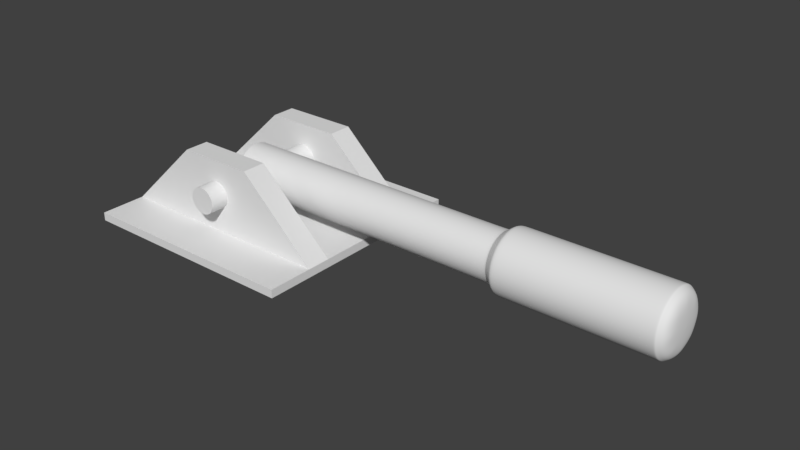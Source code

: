 # Source: lever.blend  (saved by Blender 2.78.0; exported with 4.5.12 LTS)
import bpy
from mathutils import Matrix  # noqa: F401  (used for matrix-valued properties, if any)

bpy.ops.wm.read_factory_settings(use_empty=True)
scene = bpy.context.scene
scene.name = 'Scene'

# ---- collections
col_collection_1 = bpy.data.collections.new('Collection 1'); scene.collection.children.link(col_collection_1)

# ---- world
world_world = bpy.data.worlds.new('World'); scene.world = world_world
world_world.color = (0.05088, 0.05088, 0.05088)
world_world.use_sun_shadow = False
world_world.sun_shadow_jitter_overblur = 0.0
world_world.cycles.sampling_method = 'MANUAL'

# ---- meshes
me_cube_001 = bpy.data.meshes.new('Cube.001')
me_cube_001.from_pydata([(-0.005715, -0.1328, 0.06359), (-0.01122, -0.1328, 0.06528), (-0.01631, -0.1328, 0.06798), (-0.02439, -0.1328, 0.07606), (-0.02709, -0.1328, 0.08115), (-0.02878, -0.1328, 0.08666), (-0.02878, -0.1328, 0.09809), (-0.02709, -0.1328, 0.1036), (-0.02439, -0.1328, 0.1087), (-0.01631, -0.1328, 0.1168), (-0.01122, -0.1328, 0.1195), (-0.005715, -0.1328, 0.1212), (0.005715, -0.1328, 0.1212), (0.01122, -0.1328, 0.1195), (0.01631, -0.1328, 0.1168), (0.02439, -0.1328, 0.1087), (0.02709, -0.1328, 0.1036), (0.02878, -0.1328, 0.09809), (0.02878, -0.1328, 0.08666), (0.02709, -0.1328, 0.08115), (0.02439, -0.1328, 0.07606), (0.01631, -0.1328, 0.06798), (0.01122, -0.1328, 0.06528), (0.005715, -0.1328, 0.06359), (0.01631, 0.1307, 0.06798), (0.01122, 0.1307, 0.06528), (0.005715, 0.1307, 0.06359), (0.02878, 0.1307, 0.08666), (0.02709, 0.1307, 0.08115), (0.02439, 0.1307, 0.07606), (0.02439, 0.1307, 0.1087), (0.02709, 0.1307, 0.1036), (0.02878, 0.1307, 0.09809), (0.005715, 0.1307, 0.1212), (0.01122, 0.1307, 0.1195), (0.01631, 0.1307, 0.1168), (-0.01631, 0.1307, 0.1168), (-0.01122, 0.1307, 0.1195), (-0.005715, 0.1307, 0.1212), (-0.02878, 0.1307, 0.09809), (-0.02709, 0.1307, 0.1036), (-0.02439, 0.1307, 0.1087), (-0.02439, 0.1307, 0.07606), (-0.02709, 0.1307, 0.08115), (-0.02878, 0.1307, 0.08666), (-0.005715, 0.1307, 0.06359), (-0.01122, 0.1307, 0.06528), (-0.01631, 0.1307, 0.06798), (-2.582e-08, -0.1328, 0.063), (-0.02077, -0.1328, 0.0716), (-0.02937, -0.1328, 0.09237), (-0.02077, -0.1328, 0.1131), (2.399e-08, -0.1328, 0.1217), (0.02077, -0.1328, 0.1131), (0.02937, -0.1328, 0.09237), (0.02077, -0.1328, 0.0716), (-0.02077, 0.1307, 0.0716), (-0.02937, 0.1307, 0.09237), (-0.02077, 0.1307, 0.1131), (2.587e-08, 0.1307, 0.1217), (0.02077, 0.1307, 0.1131), (0.02937, 0.1307, 0.09237), (0.02077, 0.1307, 0.0716), (-2.378e-08, 0.1307, 0.063), (-0.2542, -0.2542, -0.009119), (-0.2542, -0.2542, 0.009119), (-0.2542, 0.2542, -0.009119), (-0.2542, 0.2542, 0.009119), (0.2542, -0.2542, -0.009119), (0.2542, -0.2542, 0.009119), (0.2542, 0.2542, -0.009119), (0.2542, 0.2542, 0.009119), (-0.2542, 0.152, -0.009119), (-0.2542, -0.152, -0.009119), (-0.2542, -0.152, 0.009119), (-0.2542, 0.152, 0.009119), (0.2542, -0.152, -0.009119), (0.2542, 0.152, -0.009119), (0.2542, 0.152, 0.009119), (0.2542, -0.152, 0.009119), (-0.2542, 0.09907, -0.009119), (-0.2542, -0.09907, -0.009119), (-0.2542, -0.09907, 0.009119), (-0.2542, 0.09907, 0.009119), (0.2542, -0.09907, -0.009119), (0.2542, 0.09907, -0.009119), (0.2542, 0.09907, 0.009119), (0.2542, -0.09907, 0.009119), (0.08474, 0.2542, -0.009119), (-0.08474, 0.2542, -0.009119), (-0.08474, 0.2542, 0.009119), (0.08474, 0.2542, 0.009119), (-0.08474, -0.2542, -0.009119), (0.08474, -0.2542, -0.009119), (0.08474, -0.2542, 0.009119), (-0.08474, -0.2542, 0.009119), (-0.08474, 0.152, 0.009119), (0.08474, 0.152, 0.009119), (-0.08474, -0.152, 0.009119), (0.08474, -0.152, 0.009119), (0.08474, 0.152, -0.009119), (-0.08474, 0.152, -0.009119), (0.08474, -0.152, -0.009119), (-0.08474, -0.152, -0.009119), (0.08474, 0.09907, -0.009119), (-0.08474, 0.09907, -0.009119), (0.08474, -0.09907, -0.009119), (-0.08474, -0.09907, -0.009119), (-0.08474, 0.09907, 0.009119), (0.08474, 0.09907, 0.009119), (-0.08474, -0.09907, 0.009119), (0.08474, -0.09907, 0.009119), (-0.2542, 0.09907, 0.009119), (-0.2542, 0.152, 0.009119), (0.2542, -0.09907, 0.009119), (0.2542, -0.152, 0.009119), (0.08474, 0.152, 0.1679), (0.2542, 0.152, 0.009119), (0.08474, -0.152, 0.1679), (-0.2542, -0.152, 0.009119), (-0.2542, -0.09907, 0.009119), (0.2542, 0.09907, 0.009119), (0.08474, 0.09907, 0.1679), (0.08474, -0.09907, 0.1679), (-0.08474, 0.152, 0.1679), (-0.08474, -0.152, 0.1679), (-0.08474, 0.09907, 0.1679), (-0.08474, -0.09907, 0.1679), (0.01122, 0.152, 0.1195), (-0.005715, 0.152, 0.1212), (2.606e-08, 0.152, 0.1217), (0.005715, 0.152, 0.1212), (-0.01122, 0.152, 0.1195), (0.02077, 0.152, 0.1131), (0.01631, 0.152, 0.1168), (-0.01631, 0.152, 0.1168), (-0.02077, 0.152, 0.1131), (0.02439, 0.152, 0.1087), (0.02709, 0.152, 0.1036), (-0.02439, 0.152, 0.1087), (-0.02709, 0.152, 0.1036), (0.02937, 0.152, 0.09237), (0.02878, 0.152, 0.09809), (-0.02878, 0.152, 0.09809), (-0.02937, 0.152, 0.09237), (0.02878, 0.152, 0.08666), (0.02709, 0.152, 0.08115), (-0.02709, 0.152, 0.08115), (-0.02878, 0.152, 0.08666), (0.02439, 0.152, 0.07606), (0.02077, 0.152, 0.0716), (-0.02077, 0.152, 0.0716), (-0.02439, 0.152, 0.07606), (0.01631, 0.152, 0.06798), (0.01122, 0.152, 0.06528), (-0.01122, 0.152, 0.06528), (-0.01631, 0.152, 0.06798), (0.005715, 0.152, 0.06359), (-0.005715, 0.152, 0.06359), (-2.368e-08, 0.152, 0.063), (-0.02439, 0.09907, 0.1087), (-0.02077, 0.09907, 0.1131), (0.02709, 0.09907, 0.1036), (0.02439, 0.09907, 0.1087), (-0.01122, 0.09907, 0.1195), (-0.01631, 0.09907, 0.1168), (0.02077, 0.09907, 0.1131), (-0.01631, 0.09907, 0.06798), (-0.02077, 0.09907, 0.0716), (0.005715, 0.09907, 0.1212), (2.566e-08, 0.09907, 0.1217), (-0.005715, 0.09907, 0.06359), (-0.02709, 0.09907, 0.08115), (-0.01122, 0.09907, 0.06528), (-0.02439, 0.09907, 0.07606), (0.02439, 0.09907, 0.07606), (-0.02709, 0.09907, 0.1036), (0.005715, 0.09907, 0.06359), (0.02077, 0.09907, 0.0716), (-0.02878, 0.09907, 0.09809), (0.02709, 0.09907, 0.08115), (0.02878, 0.09907, 0.08666), (-0.02878, 0.09907, 0.08666), (0.01122, 0.09907, 0.1195), (0.01631, 0.09907, 0.1168), (0.02937, 0.09907, 0.09237), (-0.005715, 0.09907, 0.1212), (0.02878, 0.09907, 0.09809), (0.01122, 0.09907, 0.06528), (-2.413e-08, 0.09907, 0.063), (0.01631, 0.09907, 0.06798), (-0.02937, 0.09907, 0.09237), (0.005715, -0.09907, 0.06359), (-2.566e-08, -0.09907, 0.063), (-0.005715, -0.09907, 0.1212), (-0.01122, -0.09907, 0.1195), (0.01122, -0.09907, 0.06528), (-0.02878, -0.09907, 0.08666), (-0.02439, -0.09907, 0.07606), (-0.01631, -0.09907, 0.06798), (-0.02077, -0.09907, 0.1131), (-0.02878, -0.09907, 0.09809), (-0.02937, -0.09907, 0.09237), (-0.02709, -0.09907, 0.08115), (2.422e-08, -0.09907, 0.1217), (0.02077, -0.09907, 0.1131), (0.02878, -0.09907, 0.08666), (0.01631, -0.09907, 0.1168), (0.02937, -0.09907, 0.09237), (0.02709, -0.09907, 0.08115), (0.01122, -0.09907, 0.1195), (0.005715, -0.09907, 0.1212), (-0.01122, -0.09907, 0.06528), (-0.005715, -0.09907, 0.06359), (0.02439, -0.09907, 0.07606), (0.02077, -0.09907, 0.0716), (0.01631, -0.09907, 0.06798), (0.02439, -0.09907, 0.1087), (0.02709, -0.09907, 0.1036), (-0.02077, -0.09907, 0.0716), (-0.02709, -0.09907, 0.1036), (-0.01631, -0.09907, 0.1168), (0.02878, -0.09907, 0.09809), (-0.02439, -0.09907, 0.1087), (-0.01122, -0.152, 0.1195), (2.395e-08, -0.152, 0.1217), (0.005715, -0.152, 0.1212), (0.01122, -0.152, 0.1195), (-0.005715, -0.152, 0.1212), (0.01631, -0.152, 0.1168), (0.02077, -0.152, 0.1131), (-0.01631, -0.152, 0.1168), (-0.02077, -0.152, 0.1131), (0.02709, -0.152, 0.1036), (0.02439, -0.152, 0.1087), (-0.02439, -0.152, 0.1087), (-0.02709, -0.152, 0.1036), (0.02937, -0.152, 0.09237), (0.02878, -0.152, 0.09809), (-0.02878, -0.152, 0.09809), (-0.02937, -0.152, 0.09237), (0.02878, -0.152, 0.08666), (0.02709, -0.152, 0.08115), (-0.02878, -0.152, 0.08666), (-0.02709, -0.152, 0.08115), (0.02439, -0.152, 0.07606), (0.02077, -0.152, 0.0716), (-0.02439, -0.152, 0.07606), (-0.02077, -0.152, 0.0716), (0.01631, -0.152, 0.06798), (0.01122, -0.152, 0.06528), (-0.01122, -0.152, 0.06528), (-0.01631, -0.152, 0.06798), (-2.605e-08, -0.152, 0.063), (0.005715, -0.152, 0.06359), (-0.005715, -0.152, 0.06359)], [], [(88, 91, 71, 70), (72, 75, 67, 66), (92, 95, 65, 64), (76, 79, 69, 68), (102, 76, 68, 93), (98, 74, 65, 95), (90, 67, 75, 96), (75, 83, 112, 113), (88, 70, 77, 100), (106, 84, 76, 102), (70, 71, 78, 77), (84, 87, 79, 76), (64, 65, 74, 73), (80, 83, 75, 72), (73, 74, 82, 81), (81, 82, 83, 80), (77, 78, 86, 85), (85, 86, 87, 84), (100, 77, 85, 104), (104, 85, 84, 106), (110, 82, 120, 127), (108, 83, 82, 110), (86, 109, 111, 87), (109, 108, 110, 111), (99, 79, 115, 118), (87, 111, 123, 114), (80, 105, 107, 81), (105, 104, 106, 107), (72, 101, 105, 80), (101, 100, 104, 105), (81, 107, 103, 73), (107, 106, 102, 103), (66, 89, 101, 72), (89, 88, 100, 101), (108, 109, 122, 185, 181, 180, 175, 178, 190, 188, 177, 189, 171, 173, 167, 168, 174, 172, 182, 191, 126), (78, 97, 116, 117), (71, 91, 97, 78), (91, 90, 96, 97), (79, 99, 94, 69), (99, 98, 95, 94), (73, 103, 92, 64), (103, 102, 93, 92), (68, 69, 94, 93), (93, 94, 95, 92), (66, 67, 90, 89), (89, 90, 91, 88), (127, 120, 119, 125), (124, 113, 112, 126), (117, 116, 122, 121), (116, 124, 126, 122), (114, 123, 118, 115), (123, 127, 125, 118), (96, 75, 113, 124), (111, 110, 127, 202, 197, 203, 198, 219, 199, 212, 213, 193, 192, 196, 216, 215, 214, 209, 206, 208, 123), (82, 74, 119, 120), (97, 96, 124, 144, 148, 147, 152, 151, 156, 155, 158, 159, 157, 154, 153, 150, 149, 146, 145, 141, 116), (74, 98, 125, 119), (98, 99, 118, 237, 241, 242, 245, 246, 249, 250, 254, 253, 255, 251, 252, 248, 247, 244, 243, 240, 125), (79, 87, 114, 115), (86, 78, 117, 121), (83, 108, 126, 112), (109, 86, 121, 122), (195, 10, 9, 221), (251, 1, 2, 252), (170, 59, 33, 169), (242, 19, 20, 245), (143, 39, 57, 144), (125, 240, 239, 236, 235, 232, 231, 224, 228, 225, 226, 227, 229, 230, 234, 233, 238, 237, 118), (188, 25, 26, 177), (231, 9, 10, 224), (128, 34, 33, 131), (246, 55, 21, 249), (144, 57, 44, 148), (247, 3, 4, 244), (166, 60, 30, 163), (198, 3, 49, 219), (238, 17, 54, 237), (211, 12, 52, 204), (160, 41, 58, 161), (199, 2, 1, 212), (218, 16, 15, 217), (184, 35, 60, 166), (249, 21, 22, 250), (221, 9, 51, 200), (255, 0, 1, 251), (140, 40, 39, 143), (153, 24, 62, 150), (129, 38, 37, 132), (178, 62, 24, 190), (150, 62, 29, 149), (230, 53, 15, 234), (155, 46, 45, 158), (232, 51, 9, 231), (224, 10, 11, 228), (149, 29, 28, 146), (207, 14, 13, 210), (217, 15, 53, 205), (252, 2, 49, 248), (226, 12, 13, 227), (191, 57, 39, 179), (174, 42, 43, 172), (203, 4, 3, 198), (151, 56, 47, 156), (161, 58, 36, 165), (123, 208, 222, 218, 217, 205, 207, 210, 211, 204, 194, 195, 221, 200, 223, 220, 201, 202, 127), (146, 28, 27, 145), (214, 20, 19, 209), (237, 54, 18, 241), (225, 52, 12, 226), (200, 51, 8, 223), (179, 39, 40, 176), (139, 41, 40, 140), (205, 53, 14, 207), (250, 22, 23, 254), (189, 63, 45, 171), (222, 17, 16, 218), (194, 11, 10, 195), (248, 49, 3, 247), (116, 141, 142, 138, 137, 133, 134, 128, 131, 130, 129, 132, 135, 136, 139, 140, 143, 144, 124), (208, 54, 17, 222), (206, 18, 54, 208), (172, 43, 44, 182), (157, 26, 25, 154), (167, 47, 56, 168), (162, 31, 32, 187), (135, 36, 58, 136), (245, 20, 55, 246), (132, 37, 36, 135), (176, 40, 41, 160), (197, 5, 4, 203), (228, 11, 52, 225), (177, 26, 63, 189), (181, 27, 28, 180), (192, 23, 22, 196), (148, 44, 43, 147), (243, 5, 50, 240), (223, 8, 7, 220), (190, 24, 25, 188), (185, 61, 27, 181), (253, 48, 0, 255), (236, 7, 8, 235), (204, 52, 11, 194), (220, 7, 6, 201), (183, 34, 35, 184), (175, 29, 62, 178), (193, 48, 23, 192), (254, 23, 48, 253), (137, 30, 60, 133), (244, 4, 5, 243), (233, 16, 17, 238), (240, 50, 6, 239), (215, 55, 20, 214), (169, 33, 34, 183), (136, 58, 41, 139), (213, 0, 48, 193), (241, 18, 19, 242), (163, 30, 31, 162), (152, 42, 56, 151), (202, 50, 5, 197), (131, 33, 59, 130), (229, 14, 53, 230), (138, 31, 30, 137), (168, 56, 42, 174), (239, 6, 7, 236), (147, 43, 42, 152), (173, 46, 47, 167), (159, 63, 26, 157), (165, 36, 37, 164), (154, 25, 24, 153), (133, 60, 35, 134), (182, 44, 57, 191), (156, 47, 46, 155), (219, 49, 2, 199), (210, 13, 12, 211), (171, 45, 46, 173), (212, 1, 0, 213), (134, 35, 34, 128), (209, 19, 18, 206), (126, 191, 179, 176, 160, 161, 165, 164, 186, 170, 169, 183, 184, 166, 163, 162, 187, 185, 122), (141, 61, 32, 142), (234, 15, 16, 233), (216, 21, 55, 215), (186, 38, 59, 170), (196, 22, 21, 216), (130, 59, 38, 129), (145, 27, 61, 141), (235, 8, 51, 232), (201, 6, 50, 202), (180, 28, 29, 175), (164, 37, 38, 186), (142, 32, 31, 138), (227, 13, 14, 229), (158, 45, 63, 159), (187, 32, 61, 185)])
me_cube_001.use_remesh_preserve_volume = False
me_cube_001.use_remesh_preserve_attributes = False
me_cube_001.use_mirror_vertex_groups = False
me_cube_001.update()
me_cylinder = bpy.data.meshes.new('Cylinder')
me_cylinder.from_pydata([(-0.04093, 0.05832, -5.928e-08), (0.5983, 0.05832, -1.102e-08), (-0.04093, 0.04127, -0.04115), (0.5983, 0.04127, -0.04115), (-0.04093, 0.0001201, -0.0582), (0.5983, 0.0001201, -0.0582), (-0.04093, -0.04103, -0.04115), (0.5983, -0.04103, -0.04115), (-0.04093, -0.05808, -5.419e-08), (0.5983, -0.05808, -5.931e-09), (-0.04093, -0.04103, 0.04115), (0.5983, -0.04103, 0.04115), (-0.04093, 0.0001201, 0.0582), (0.5983, 0.0001201, 0.0582), (-0.04093, 0.04127, 0.04115), (0.5983, 0.04127, 0.04115), (0.6191, 0.05353, -0.05341), (0.6191, 0.07565, -9.848e-09), (0.6191, 0.0001201, -0.07553), (0.6191, -0.05329, -0.05341), (0.6191, -0.07541, -3.245e-09), (0.6191, -0.05329, 0.05341), (0.6191, 0.0001201, 0.07553), (0.6191, 0.05353, 0.05341), (0.9446, 0.05353, -0.05341), (0.9446, 0.07565, -1.246e-08), (0.9446, 0.0001201, -0.07553), (0.9446, -0.05329, -0.05341), (0.9446, -0.07541, -5.858e-09), (0.9446, -0.05329, 0.05341), (0.9446, 0.0001201, 0.07553), (0.9446, 0.05353, 0.05341), (0.9664, 0.0402, -0.04008), (0.9664, 0.0568, -9.882e-09), (0.9664, 0.0001201, -0.05668), (0.9664, -0.03996, -0.04008), (0.9664, -0.05656, -4.927e-09), (0.9664, -0.03996, 0.04008), (0.9664, 0.0001201, 0.05668), (0.9664, 0.0402, 0.04008), (0.5983, 0.05832, -1.102e-08), (0.5983, 0.04127, -0.04115), (0.5983, 0.0001201, -0.0582), (0.5983, -0.04103, -0.04115), (0.5983, -0.05808, -5.931e-09), (0.5983, -0.04103, 0.04115), (0.5983, 0.0001201, 0.0582), (0.5983, 0.04127, 0.04115), (-0.04093, 0.04127, -0.04115), (-0.04093, 0.0001201, -0.0582), (-0.04093, -0.04103, -0.04115), (-0.04093, -0.05808, -5.419e-08), (-0.04093, -0.04103, 0.04115), (-0.04093, 0.0001201, 0.0582), (-0.04093, 0.04127, 0.04115), (-0.04093, 0.05832, -5.928e-08), (0.7818, -0.05329, -0.05341), (0.7818, -0.07541, -4.552e-09), (0.7818, 0.05353, -0.05341), (0.7818, 0.0001201, -0.07553), (0.7818, 0.0001201, 0.07553), (0.7818, 0.05353, 0.05341), (0.7818, -0.05329, 0.05341), (0.7818, 0.07565, -1.115e-08), (0.6354, -0.07541, -3.376e-09), (0.6354, 0.0001201, -0.07553), (0.6354, 0.05353, 0.05341), (0.6354, -0.05329, 0.05341), (0.6354, -0.05329, -0.05341), (0.6354, 0.05353, -0.05341), (0.6354, 0.0001201, 0.07553), (0.6354, 0.07565, -9.979e-09), (0.6152, 0.05127, -0.05115), (0.6152, 0.0001201, -0.07234), (0.6152, -0.07222, -3.739e-09), (0.6152, -0.05103, 0.05115), (0.6152, 0.05127, 0.05115), (0.6152, 0.07246, -1.006e-08), (0.6152, -0.05103, -0.05115), (0.6152, 0.0001201, 0.07234), (0.9356, -0.05329, -0.05341), (0.9356, 0.05353, -0.05341), (0.9356, 0.0001201, 0.07553), (0.9356, 0.07565, -1.239e-08), (0.9356, -0.07541, -5.786e-09), (0.9356, 0.0001201, -0.07553), (0.9356, 0.05353, 0.05341), (0.9356, -0.05329, 0.05341), (0.9468, 0.05215, 0.05202), (0.9468, 0.07369, -1.219e-08), (0.9468, -0.0519, 0.05202), (0.9468, 0.0001201, 0.07357), (0.9468, -0.0519, -0.05202), (0.9468, -0.07345, -5.762e-09), (0.9468, 0.05215, -0.05202), (0.9468, 0.0001201, -0.07357), (-0.03667, 0.05832, -5.896e-08), (-0.03667, 0.04127, -0.04115), (-0.03667, 0.0001201, -0.0582), (-0.03667, -0.04103, -0.04115), (-0.03667, -0.05808, -5.387e-08), (-0.03667, -0.04103, 0.04115), (-0.03667, 0.0001201, 0.0582), (-0.03667, 0.04127, 0.04115)], [], [(40, 1, 3, 41), (41, 3, 5, 42), (42, 5, 7, 43), (43, 7, 9, 44), (44, 9, 11, 45), (45, 11, 13, 46), (73, 72, 16, 18), (46, 13, 15, 47), (47, 15, 1, 40), (0, 2, 4, 6, 8, 10, 12, 14), (84, 80, 27, 28), (75, 74, 20, 21), (77, 76, 23, 17), (72, 77, 17, 16), (78, 73, 18, 19), (79, 75, 21, 22), (74, 78, 19, 20), (76, 79, 22, 23), (89, 88, 39, 33), (85, 81, 24, 26), (86, 82, 30, 31), (87, 84, 28, 29), (80, 85, 26, 27), (81, 83, 25, 24), (83, 86, 31, 25), (82, 87, 29, 30), (32, 33, 39, 38, 37, 36, 35, 34), (91, 90, 37, 38), (93, 92, 35, 36), (95, 94, 32, 34), (88, 91, 38, 39), (90, 93, 36, 37), (92, 95, 34, 35), (94, 89, 33, 32), (103, 47, 40, 96), (102, 46, 47, 103), (101, 45, 46, 102), (100, 44, 45, 101), (99, 43, 44, 100), (98, 42, 43, 99), (97, 41, 42, 98), (96, 40, 41, 97), (0, 55, 48, 2), (2, 48, 49, 4), (4, 49, 50, 6), (6, 50, 51, 8), (8, 51, 52, 10), (10, 52, 53, 12), (12, 53, 54, 14), (14, 54, 55, 0), (70, 67, 62, 60), (71, 66, 61, 63), (69, 71, 63, 58), (68, 65, 59, 56), (67, 64, 57, 62), (66, 70, 60, 61), (65, 69, 58, 59), (64, 68, 56, 57), (20, 19, 68, 64), (18, 16, 69, 65), (23, 22, 70, 66), (21, 20, 64, 67), (19, 18, 65, 68), (16, 17, 71, 69), (17, 23, 66, 71), (22, 21, 67, 70), (15, 13, 79, 76), (9, 7, 78, 74), (13, 11, 75, 79), (7, 5, 73, 78), (3, 1, 77, 72), (1, 15, 76, 77), (11, 9, 74, 75), (5, 3, 72, 73), (60, 62, 87, 82), (63, 61, 86, 83), (58, 63, 83, 81), (56, 59, 85, 80), (62, 57, 84, 87), (61, 60, 82, 86), (59, 58, 81, 85), (57, 56, 80, 84), (24, 25, 89, 94), (27, 26, 95, 92), (29, 28, 93, 90), (31, 30, 91, 88), (26, 24, 94, 95), (28, 27, 92, 93), (30, 29, 90, 91), (25, 31, 88, 89), (55, 96, 97, 48), (48, 97, 98, 49), (49, 98, 99, 50), (50, 99, 100, 51), (51, 100, 101, 52), (52, 101, 102, 53), (53, 102, 103, 54), (54, 103, 96, 55)])
me_cylinder.use_remesh_preserve_volume = False
me_cylinder.use_remesh_preserve_attributes = False
me_cylinder.use_mirror_vertex_groups = False
me_cylinder.update()
me_cylinder_001 = bpy.data.meshes.new('Cylinder.001')
me_cylinder_001.from_pydata([(-2.63e-08, 0.1916, -0.03233), (-2.897e-08, -0.1916, -0.03233), (-0.02286, 0.1916, -0.02286), (-0.02286, -0.1916, -0.02286), (-0.03233, 0.1916, 4.444e-08), (-0.03233, -0.1916, 1.077e-08), (-0.02286, 0.1916, 0.02286), (-0.02286, -0.1916, 0.02286), (2.842e-08, 0.1916, 0.03233), (2.576e-08, -0.1916, 0.03233), (0.02286, 0.1916, 0.02286), (0.02286, -0.1916, 0.02286), (0.03233, 0.1916, -9.26e-09), (0.03233, -0.1916, -4.293e-08), (0.02286, 0.1916, -0.02286), (0.02286, -0.1916, -0.02286), (-2.897e-08, -0.1916, -0.03233), (-0.02286, -0.1916, -0.02286), (-0.03233, -0.1916, 1.077e-08), (-0.02286, -0.1916, 0.02286), (2.576e-08, -0.1916, 0.03233), (0.02286, -0.1916, 0.02286), (0.03233, -0.1916, -4.293e-08), (0.02286, -0.1916, -0.02286), (-0.02286, 0.1916, -0.02286), (-0.03233, 0.1916, 4.444e-08), (-0.02286, 0.1916, 0.02286), (2.842e-08, 0.1916, 0.03233), (0.02286, 0.1916, 0.02286), (0.03233, 0.1916, -9.26e-09), (0.02286, 0.1916, -0.02286), (-2.63e-08, 0.1916, -0.03233), (-2.897e-08, -0.1916, -0.03233), (-0.02286, -0.1916, -0.02286), (-0.03233, -0.1916, 1.077e-08), (-0.02286, -0.1916, 0.02286), (2.576e-08, -0.1916, 0.03233), (0.02286, -0.1916, 0.02286), (0.03233, -0.1916, -4.293e-08), (0.02286, -0.1916, -0.02286), (-0.02286, 0.1916, -0.02286), (-0.03233, 0.1916, 4.444e-08), (-0.02286, 0.1916, 0.02286), (2.842e-08, 0.1916, 0.03233), (0.02286, 0.1916, 0.02286), (0.03233, 0.1916, -9.26e-09), (0.02286, 0.1916, -0.02286), (-2.63e-08, 0.1916, -0.03233)], [], [(16, 1, 3, 17), (17, 3, 5, 18), (18, 5, 7, 19), (19, 7, 9, 20), (20, 9, 11, 21), (21, 11, 13, 22), (3, 1, 15, 13, 11, 9, 7, 5), (22, 13, 15, 23), (23, 15, 1, 16), (0, 2, 4, 6, 8, 10, 12, 14), (39, 23, 16, 32), (38, 22, 23, 39), (37, 21, 22, 38), (36, 20, 21, 37), (35, 19, 20, 36), (34, 18, 19, 35), (33, 17, 18, 34), (32, 16, 17, 33), (0, 31, 24, 2), (2, 24, 25, 4), (4, 25, 26, 6), (6, 26, 27, 8), (8, 27, 28, 10), (10, 28, 29, 12), (12, 29, 30, 14), (14, 30, 31, 0), (47, 32, 33, 40), (40, 33, 34, 41), (41, 34, 35, 42), (42, 35, 36, 43), (43, 36, 37, 44), (44, 37, 38, 45), (45, 38, 39, 46), (46, 39, 32, 47), (30, 46, 47, 31), (29, 45, 46, 30), (28, 44, 45, 29), (27, 43, 44, 28), (26, 42, 43, 27), (25, 41, 42, 26), (24, 40, 41, 25), (31, 47, 40, 24)])
me_cylinder_001.use_remesh_preserve_volume = False
me_cylinder_001.use_remesh_preserve_attributes = False
me_cylinder_001.use_mirror_vertex_groups = False
me_cylinder_001.update()

# ---- objects
ob_cube = bpy.data.objects.new('Cube', me_cube_001)
ob_cylinder = bpy.data.objects.new('Cylinder', me_cylinder)
ob_cylinder_001 = bpy.data.objects.new('Cylinder.001', me_cylinder_001)

# ---- transforms, parenting, visibility, modifiers, constraints
ob_cube.location = (0.0, 0.0, 0.0)
ob_cube.lineart.crease_threshold = 0.0
ob_cylinder.parent = ob_cube
ob_cylinder.location = (1.915e-09, -0.001016, 0.09237)
ob_cylinder.lineart.crease_threshold = 0.0
_m = ob_cylinder.modifiers.new('Subsurf', 'SUBSURF')
_m.uv_smooth = 'PRESERVE_CORNERS'
_m.levels = 2
_m.render_levels = 5
_m.show_only_control_edges = False
ob_cylinder_001.parent = ob_cylinder
ob_cylinder_001.matrix_parent_inverse = Matrix(((1.0, 0.0, 0.0, -1.915e-09), (0.0, 1.0, 0.0, 0.001016), (0.0, 0.0, 1.0, -0.09237), (0.0, 0.0, 0.0, 1.0)))
ob_cylinder_001.location = (3.325e-10, -0.001016, 0.09237)
ob_cylinder_001.lineart.crease_threshold = 0.0
_m = ob_cylinder_001.modifiers.new('Subsurf', 'SUBSURF')
_m.uv_smooth = 'PRESERVE_CORNERS'
_m.levels = 2
_m.render_levels = 5
_m.show_only_control_edges = False

# ---- collection membership
col_collection_1.objects.link(ob_cube)
col_collection_1.objects.link(ob_cylinder)
col_collection_1.objects.link(ob_cylinder_001)

# ---- scene / render settings (as saved in the file)
scene.frame_start = 1; scene.frame_end = 250; scene.frame_set(1)
scene.render.engine = 'BLENDER_EEVEE_NEXT'
scene.render.resolution_percentage = 50
scene.render.dither_intensity = 0.0
scene.cycles.use_denoising = False
scene.cycles.samples = 128
scene.cycles.sampling_pattern = 'TABULATED_SOBOL'
scene.cycles.light_sampling_threshold = 0.0
scene.cycles.use_adaptive_sampling = False
scene.cycles.use_light_tree = False
scene.cycles.blur_glossy = 0.0
scene.cycles.sample_clamp_indirect = 0.0
scene.view_settings.view_transform = 'Standard'
bpy.context.view_layer.update()

# ---- added for rendering (the .blend has no active camera and no usable light): camera, sun
cam_auto = bpy.data.cameras.new('AutoCamera')
cam_auto.lens = 50.0
cam_auto.sensor_width = 36.0
cam_auto.clip_end = 1000.0
ob_auto_camera = bpy.data.objects.new('AutoCamera', cam_auto)
scene.collection.objects.link(ob_auto_camera)
ob_auto_camera.location = (1.59045, -1.48121, 1.06686)
ob_auto_camera.rotation_euler = (1.09748, -7.21219e-08, 0.694738)
scene.camera = ob_auto_camera
light_auto_sun = bpy.data.lights.new('AutoSun', 'SUN')
light_auto_sun.energy = 3.0
light_auto_sun.angle = 0.0523599
ob_auto_sun = bpy.data.objects.new('AutoSun', light_auto_sun)
scene.collection.objects.link(ob_auto_sun)
ob_auto_sun.rotation_euler = (0.872665, 0.174533, 0.523599)
bpy.context.view_layer.update()
